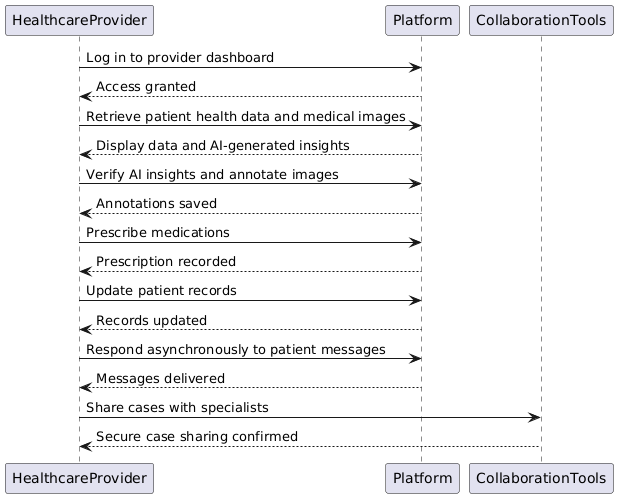

The diagram above was rendered by PlantUML. Its source (embedded in the PNG):
@startuml
HealthcareProvider -> Platform: Log in to provider dashboard  
Platform --> HealthcareProvider: Access granted  

HealthcareProvider -> Platform: Retrieve patient health data and medical images  
Platform --> HealthcareProvider: Display data and AI-generated insights  

HealthcareProvider -> Platform: Verify AI insights and annotate images  
Platform --> HealthcareProvider: Annotations saved  

HealthcareProvider -> Platform: Prescribe medications  
Platform --> HealthcareProvider: Prescription recorded  

HealthcareProvider -> Platform: Update patient records  
Platform --> HealthcareProvider: Records updated  

HealthcareProvider -> Platform: Respond asynchronously to patient messages  
Platform --> HealthcareProvider: Messages delivered  

HealthcareProvider -> CollaborationTools: Share cases with specialists  
CollaborationTools --> HealthcareProvider: Secure case sharing confirmed
@enduml